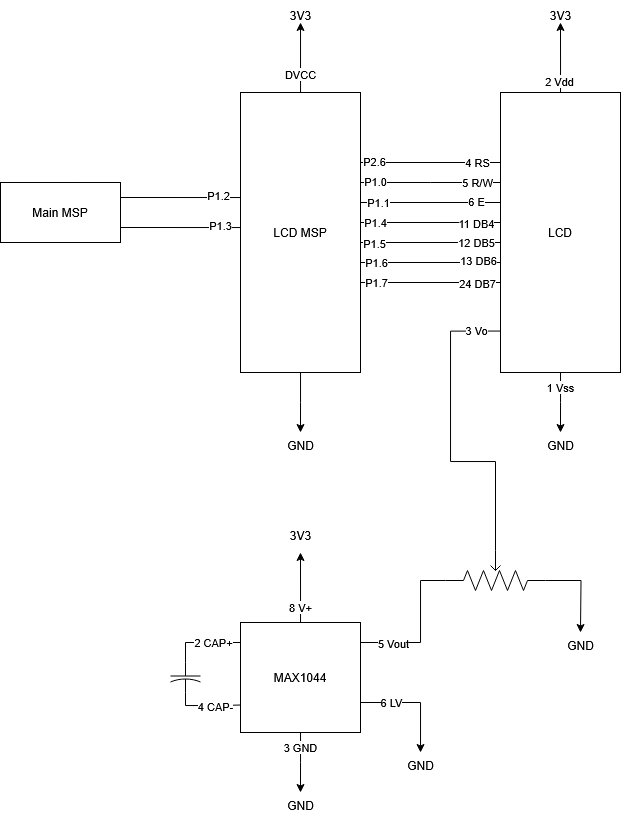

The diagram above was exported from draw.io. Its source (the exported page's mxGraphModel, read from the mxfile embedded in the PNG):
<mxGraphModel dx="891" dy="586" grid="1" gridSize="10" guides="1" tooltips="1" connect="1" arrows="1" fold="1" page="1" pageScale="1" pageWidth="850" pageHeight="1100" math="0" shadow="0">
  <root>
    <mxCell id="0" />
    <mxCell id="1" parent="0" />
    <mxCell id="AsOe99lzq2FnY7d7i5hg-1" value="Main MSP" style="rounded=0;whiteSpace=wrap;html=1;" parent="1" vertex="1">
      <mxGeometry x="100" y="280" width="120" height="60" as="geometry" />
    </mxCell>
    <mxCell id="AsOe99lzq2FnY7d7i5hg-4" style="edgeStyle=orthogonalEdgeStyle;rounded=0;orthogonalLoop=1;jettySize=auto;html=1;entryX=1;entryY=0.25;entryDx=0;entryDy=0;endArrow=none;startFill=0;" parent="1" source="AsOe99lzq2FnY7d7i5hg-2" target="AsOe99lzq2FnY7d7i5hg-1" edge="1">
      <mxGeometry relative="1" as="geometry">
        <Array as="points">
          <mxPoint x="320" y="295" />
          <mxPoint x="320" y="295" />
        </Array>
      </mxGeometry>
    </mxCell>
    <mxCell id="AsOe99lzq2FnY7d7i5hg-6" value="P1.2" style="edgeLabel;html=1;align=center;verticalAlign=middle;resizable=0;points=[];" parent="AsOe99lzq2FnY7d7i5hg-4" vertex="1" connectable="0">
      <mxGeometry x="-0.6333" y="-2" relative="1" as="geometry">
        <mxPoint as="offset" />
      </mxGeometry>
    </mxCell>
    <mxCell id="AsOe99lzq2FnY7d7i5hg-5" style="edgeStyle=orthogonalEdgeStyle;rounded=0;orthogonalLoop=1;jettySize=auto;html=1;entryX=1;entryY=0.75;entryDx=0;entryDy=0;endArrow=none;startFill=0;" parent="1" source="AsOe99lzq2FnY7d7i5hg-2" target="AsOe99lzq2FnY7d7i5hg-1" edge="1">
      <mxGeometry relative="1" as="geometry">
        <Array as="points">
          <mxPoint x="310" y="325" />
          <mxPoint x="310" y="325" />
        </Array>
      </mxGeometry>
    </mxCell>
    <mxCell id="AsOe99lzq2FnY7d7i5hg-7" value="P1.3" style="edgeLabel;html=1;align=center;verticalAlign=middle;resizable=0;points=[];" parent="AsOe99lzq2FnY7d7i5hg-5" vertex="1" connectable="0">
      <mxGeometry x="-0.65" y="-2" relative="1" as="geometry">
        <mxPoint as="offset" />
      </mxGeometry>
    </mxCell>
    <mxCell id="AsOe99lzq2FnY7d7i5hg-8" style="edgeStyle=orthogonalEdgeStyle;rounded=0;orthogonalLoop=1;jettySize=auto;html=1;" parent="1" source="AsOe99lzq2FnY7d7i5hg-2" edge="1">
      <mxGeometry relative="1" as="geometry">
        <mxPoint x="400" y="120" as="targetPoint" />
        <Array as="points">
          <mxPoint x="400" y="120" />
        </Array>
      </mxGeometry>
    </mxCell>
    <mxCell id="AsOe99lzq2FnY7d7i5hg-10" value="DVCC" style="edgeLabel;html=1;align=center;verticalAlign=middle;resizable=0;points=[];" parent="AsOe99lzq2FnY7d7i5hg-8" vertex="1" connectable="0">
      <mxGeometry x="-0.4854" relative="1" as="geometry">
        <mxPoint as="offset" />
      </mxGeometry>
    </mxCell>
    <mxCell id="AsOe99lzq2FnY7d7i5hg-11" style="edgeStyle=orthogonalEdgeStyle;rounded=0;orthogonalLoop=1;jettySize=auto;html=1;endArrow=classic;startFill=0;endFill=1;" parent="1" source="AsOe99lzq2FnY7d7i5hg-2" edge="1">
      <mxGeometry relative="1" as="geometry">
        <mxPoint x="400" y="530" as="targetPoint" />
      </mxGeometry>
    </mxCell>
    <mxCell id="mjejxAkO1YNlrFuypa1u-2" style="edgeStyle=orthogonalEdgeStyle;rounded=0;orthogonalLoop=1;jettySize=auto;html=1;entryX=0;entryY=0.25;entryDx=0;entryDy=0;exitX=1;exitY=0.25;exitDx=0;exitDy=0;endArrow=none;startFill=0;" edge="1" parent="1" source="AsOe99lzq2FnY7d7i5hg-2" target="AsOe99lzq2FnY7d7i5hg-13">
      <mxGeometry relative="1" as="geometry" />
    </mxCell>
    <mxCell id="mjejxAkO1YNlrFuypa1u-3" value="P2.6" style="edgeLabel;html=1;align=center;verticalAlign=middle;resizable=0;points=[];" vertex="1" connectable="0" parent="mjejxAkO1YNlrFuypa1u-2">
      <mxGeometry x="-0.8055" y="1" relative="1" as="geometry">
        <mxPoint as="offset" />
      </mxGeometry>
    </mxCell>
    <mxCell id="mjejxAkO1YNlrFuypa1u-4" value="4 RS" style="edgeLabel;html=1;align=center;verticalAlign=middle;resizable=0;points=[];" vertex="1" connectable="0" parent="mjejxAkO1YNlrFuypa1u-2">
      <mxGeometry x="0.667" relative="1" as="geometry">
        <mxPoint as="offset" />
      </mxGeometry>
    </mxCell>
    <mxCell id="AsOe99lzq2FnY7d7i5hg-2" value="LCD MSP" style="rounded=0;whiteSpace=wrap;html=1;" parent="1" vertex="1">
      <mxGeometry x="340" y="190" width="120" height="280" as="geometry" />
    </mxCell>
    <mxCell id="AsOe99lzq2FnY7d7i5hg-9" value="3V3" style="text;html=1;align=center;verticalAlign=middle;resizable=0;points=[];autosize=1;strokeColor=none;fillColor=none;" parent="1" vertex="1">
      <mxGeometry x="380" y="98" width="40" height="30" as="geometry" />
    </mxCell>
    <mxCell id="AsOe99lzq2FnY7d7i5hg-12" value="GND" style="text;html=1;align=center;verticalAlign=middle;resizable=0;points=[];autosize=1;strokeColor=none;fillColor=none;" parent="1" vertex="1">
      <mxGeometry x="375" y="528" width="50" height="30" as="geometry" />
    </mxCell>
    <mxCell id="AsOe99lzq2FnY7d7i5hg-14" style="edgeStyle=orthogonalEdgeStyle;rounded=0;orthogonalLoop=1;jettySize=auto;html=1;" parent="1" source="AsOe99lzq2FnY7d7i5hg-13" edge="1">
      <mxGeometry relative="1" as="geometry">
        <mxPoint x="659.9999999999998" y="530" as="targetPoint" />
      </mxGeometry>
    </mxCell>
    <mxCell id="AsOe99lzq2FnY7d7i5hg-22" value="1 Vss" style="edgeLabel;html=1;align=center;verticalAlign=middle;resizable=0;points=[];" parent="AsOe99lzq2FnY7d7i5hg-14" vertex="1" connectable="0">
      <mxGeometry x="-0.5171" relative="1" as="geometry">
        <mxPoint as="offset" />
      </mxGeometry>
    </mxCell>
    <mxCell id="AsOe99lzq2FnY7d7i5hg-17" style="edgeStyle=orthogonalEdgeStyle;rounded=0;orthogonalLoop=1;jettySize=auto;html=1;" parent="1" source="AsOe99lzq2FnY7d7i5hg-13" edge="1">
      <mxGeometry relative="1" as="geometry">
        <mxPoint x="659.9999999999998" y="120" as="targetPoint" />
      </mxGeometry>
    </mxCell>
    <mxCell id="AsOe99lzq2FnY7d7i5hg-23" value="2 Vdd" style="edgeLabel;html=1;align=center;verticalAlign=middle;resizable=0;points=[];" parent="AsOe99lzq2FnY7d7i5hg-17" vertex="1" connectable="0">
      <mxGeometry x="-0.6716" y="1" relative="1" as="geometry">
        <mxPoint as="offset" />
      </mxGeometry>
    </mxCell>
    <mxCell id="AsOe99lzq2FnY7d7i5hg-24" style="edgeStyle=orthogonalEdgeStyle;rounded=0;orthogonalLoop=1;jettySize=auto;html=1;endArrow=none;startFill=0;" parent="1" source="AsOe99lzq2FnY7d7i5hg-13" target="AsOe99lzq2FnY7d7i5hg-2" edge="1">
      <mxGeometry relative="1" as="geometry">
        <Array as="points">
          <mxPoint x="530" y="280" />
          <mxPoint x="530" y="280" />
        </Array>
      </mxGeometry>
    </mxCell>
    <mxCell id="AsOe99lzq2FnY7d7i5hg-32" value="5 R/W" style="edgeLabel;html=1;align=center;verticalAlign=middle;resizable=0;points=[];" parent="AsOe99lzq2FnY7d7i5hg-24" vertex="1" connectable="0">
      <mxGeometry x="-0.6645" relative="1" as="geometry">
        <mxPoint as="offset" />
      </mxGeometry>
    </mxCell>
    <mxCell id="AsOe99lzq2FnY7d7i5hg-48" value="P1.0" style="edgeLabel;html=1;align=center;verticalAlign=middle;resizable=0;points=[];" parent="AsOe99lzq2FnY7d7i5hg-24" vertex="1" connectable="0">
      <mxGeometry x="0.7892" y="-1" relative="1" as="geometry">
        <mxPoint as="offset" />
      </mxGeometry>
    </mxCell>
    <mxCell id="AsOe99lzq2FnY7d7i5hg-25" style="edgeStyle=orthogonalEdgeStyle;rounded=0;orthogonalLoop=1;jettySize=auto;html=1;entryX=1;entryY=0.5;entryDx=0;entryDy=0;endArrow=none;startFill=0;" parent="1" edge="1">
      <mxGeometry relative="1" as="geometry">
        <mxPoint x="599.9999999999998" y="300" as="sourcePoint" />
        <mxPoint x="460.0000000000002" y="300" as="targetPoint" />
      </mxGeometry>
    </mxCell>
    <mxCell id="AsOe99lzq2FnY7d7i5hg-33" value="6 E" style="edgeLabel;html=1;align=center;verticalAlign=middle;resizable=0;points=[];" parent="AsOe99lzq2FnY7d7i5hg-25" vertex="1" connectable="0">
      <mxGeometry x="-0.6547" y="-1" relative="1" as="geometry">
        <mxPoint as="offset" />
      </mxGeometry>
    </mxCell>
    <mxCell id="AsOe99lzq2FnY7d7i5hg-50" value="P1.1" style="edgeLabel;html=1;align=center;verticalAlign=middle;resizable=0;points=[];" parent="AsOe99lzq2FnY7d7i5hg-25" vertex="1" connectable="0">
      <mxGeometry x="0.7498" relative="1" as="geometry">
        <mxPoint as="offset" />
      </mxGeometry>
    </mxCell>
    <mxCell id="AsOe99lzq2FnY7d7i5hg-26" style="edgeStyle=orthogonalEdgeStyle;rounded=0;orthogonalLoop=1;jettySize=auto;html=1;entryX=1;entryY=0.5;entryDx=0;entryDy=0;endArrow=none;startFill=0;" parent="1" edge="1">
      <mxGeometry relative="1" as="geometry">
        <mxPoint x="599.9999999999998" y="320" as="sourcePoint" />
        <mxPoint x="460.0000000000002" y="320" as="targetPoint" />
      </mxGeometry>
    </mxCell>
    <mxCell id="AsOe99lzq2FnY7d7i5hg-34" value="11 DB4" style="edgeLabel;html=1;align=center;verticalAlign=middle;resizable=0;points=[];" parent="AsOe99lzq2FnY7d7i5hg-26" vertex="1" connectable="0">
      <mxGeometry x="-0.6547" y="1" relative="1" as="geometry">
        <mxPoint as="offset" />
      </mxGeometry>
    </mxCell>
    <mxCell id="AsOe99lzq2FnY7d7i5hg-51" value="P1.4" style="edgeLabel;html=1;align=center;verticalAlign=middle;resizable=0;points=[];" parent="AsOe99lzq2FnY7d7i5hg-26" vertex="1" connectable="0">
      <mxGeometry x="0.7892" relative="1" as="geometry">
        <mxPoint as="offset" />
      </mxGeometry>
    </mxCell>
    <mxCell id="AsOe99lzq2FnY7d7i5hg-27" style="edgeStyle=orthogonalEdgeStyle;rounded=0;orthogonalLoop=1;jettySize=auto;html=1;endArrow=none;startFill=0;" parent="1" edge="1">
      <mxGeometry relative="1" as="geometry">
        <mxPoint x="599.9999999999998" y="340" as="sourcePoint" />
        <mxPoint x="460.0000000000002" y="340" as="targetPoint" />
      </mxGeometry>
    </mxCell>
    <mxCell id="AsOe99lzq2FnY7d7i5hg-41" value="12 DB5" style="edgeLabel;html=1;align=center;verticalAlign=middle;resizable=0;points=[];" parent="AsOe99lzq2FnY7d7i5hg-27" vertex="1" connectable="0">
      <mxGeometry x="-0.6448" relative="1" as="geometry">
        <mxPoint as="offset" />
      </mxGeometry>
    </mxCell>
    <mxCell id="AsOe99lzq2FnY7d7i5hg-53" value="P1.5" style="edgeLabel;html=1;align=center;verticalAlign=middle;resizable=0;points=[];" parent="AsOe99lzq2FnY7d7i5hg-27" vertex="1" connectable="0">
      <mxGeometry x="0.8089" y="1" relative="1" as="geometry">
        <mxPoint as="offset" />
      </mxGeometry>
    </mxCell>
    <mxCell id="AsOe99lzq2FnY7d7i5hg-29" style="edgeStyle=orthogonalEdgeStyle;rounded=0;orthogonalLoop=1;jettySize=auto;html=1;entryX=1;entryY=0.5;entryDx=0;entryDy=0;endArrow=none;startFill=0;" parent="1" edge="1">
      <mxGeometry relative="1" as="geometry">
        <mxPoint x="599.9999999999998" y="360" as="sourcePoint" />
        <mxPoint x="460.0000000000002" y="360" as="targetPoint" />
      </mxGeometry>
    </mxCell>
    <mxCell id="AsOe99lzq2FnY7d7i5hg-46" value="13 DB6" style="edgeLabel;html=1;align=center;verticalAlign=middle;resizable=0;points=[];" parent="AsOe99lzq2FnY7d7i5hg-29" vertex="1" connectable="0">
      <mxGeometry x="-0.6744" y="-2" relative="1" as="geometry">
        <mxPoint as="offset" />
      </mxGeometry>
    </mxCell>
    <mxCell id="AsOe99lzq2FnY7d7i5hg-54" value="P1.6" style="edgeLabel;html=1;align=center;verticalAlign=middle;resizable=0;points=[];" parent="AsOe99lzq2FnY7d7i5hg-29" vertex="1" connectable="0">
      <mxGeometry x="0.7695" relative="1" as="geometry">
        <mxPoint as="offset" />
      </mxGeometry>
    </mxCell>
    <mxCell id="AsOe99lzq2FnY7d7i5hg-30" style="edgeStyle=orthogonalEdgeStyle;rounded=0;orthogonalLoop=1;jettySize=auto;html=1;entryX=1;entryY=0.5;entryDx=0;entryDy=0;endArrow=none;startFill=0;" parent="1" edge="1">
      <mxGeometry relative="1" as="geometry">
        <mxPoint x="599.9999999999998" y="380" as="sourcePoint" />
        <mxPoint x="460.0000000000002" y="380" as="targetPoint" />
      </mxGeometry>
    </mxCell>
    <mxCell id="AsOe99lzq2FnY7d7i5hg-47" value="24 DB7" style="edgeLabel;html=1;align=center;verticalAlign=middle;resizable=0;points=[];" parent="AsOe99lzq2FnY7d7i5hg-30" vertex="1" connectable="0">
      <mxGeometry x="-0.6645" y="1" relative="1" as="geometry">
        <mxPoint as="offset" />
      </mxGeometry>
    </mxCell>
    <mxCell id="AsOe99lzq2FnY7d7i5hg-55" value="P1.7" style="edgeLabel;html=1;align=center;verticalAlign=middle;resizable=0;points=[];" parent="AsOe99lzq2FnY7d7i5hg-30" vertex="1" connectable="0">
      <mxGeometry x="0.7695" relative="1" as="geometry">
        <mxPoint as="offset" />
      </mxGeometry>
    </mxCell>
    <mxCell id="AsOe99lzq2FnY7d7i5hg-13" value="LCD" style="rounded=0;whiteSpace=wrap;html=1;" parent="1" vertex="1">
      <mxGeometry x="600" y="190" width="120" height="280" as="geometry" />
    </mxCell>
    <mxCell id="AsOe99lzq2FnY7d7i5hg-15" value="GND" style="text;html=1;align=center;verticalAlign=middle;resizable=0;points=[];autosize=1;strokeColor=none;fillColor=none;" parent="1" vertex="1">
      <mxGeometry x="635" y="528" width="50" height="30" as="geometry" />
    </mxCell>
    <mxCell id="AsOe99lzq2FnY7d7i5hg-18" value="3V3" style="text;html=1;align=center;verticalAlign=middle;resizable=0;points=[];autosize=1;strokeColor=none;fillColor=none;" parent="1" vertex="1">
      <mxGeometry x="640" y="98" width="40" height="30" as="geometry" />
    </mxCell>
    <mxCell id="AsOe99lzq2FnY7d7i5hg-57" style="edgeStyle=orthogonalEdgeStyle;rounded=0;orthogonalLoop=1;jettySize=auto;html=1;" parent="1" source="AsOe99lzq2FnY7d7i5hg-56" edge="1">
      <mxGeometry relative="1" as="geometry">
        <mxPoint x="400" y="650" as="targetPoint" />
      </mxGeometry>
    </mxCell>
    <mxCell id="AsOe99lzq2FnY7d7i5hg-59" value="8 V+" style="edgeLabel;html=1;align=center;verticalAlign=middle;resizable=0;points=[];" parent="AsOe99lzq2FnY7d7i5hg-57" vertex="1" connectable="0">
      <mxGeometry x="-0.5754" relative="1" as="geometry">
        <mxPoint as="offset" />
      </mxGeometry>
    </mxCell>
    <mxCell id="AsOe99lzq2FnY7d7i5hg-60" style="edgeStyle=orthogonalEdgeStyle;rounded=0;orthogonalLoop=1;jettySize=auto;html=1;" parent="1" source="AsOe99lzq2FnY7d7i5hg-56" edge="1">
      <mxGeometry relative="1" as="geometry">
        <mxPoint x="400" y="890" as="targetPoint" />
      </mxGeometry>
    </mxCell>
    <mxCell id="AsOe99lzq2FnY7d7i5hg-62" value="3 GND" style="edgeLabel;html=1;align=center;verticalAlign=middle;resizable=0;points=[];" parent="AsOe99lzq2FnY7d7i5hg-60" vertex="1" connectable="0">
      <mxGeometry x="-0.5257" relative="1" as="geometry">
        <mxPoint as="offset" />
      </mxGeometry>
    </mxCell>
    <mxCell id="AsOe99lzq2FnY7d7i5hg-63" style="edgeStyle=orthogonalEdgeStyle;rounded=0;orthogonalLoop=1;jettySize=auto;html=1;endArrow=none;startFill=0;entryX=0;entryY=0.5;entryDx=0;entryDy=0;entryPerimeter=0;" parent="1" source="AsOe99lzq2FnY7d7i5hg-56" target="AsOe99lzq2FnY7d7i5hg-64" edge="1">
      <mxGeometry relative="1" as="geometry">
        <mxPoint x="290" y="740" as="targetPoint" />
        <Array as="points">
          <mxPoint x="285" y="740" />
        </Array>
      </mxGeometry>
    </mxCell>
    <mxCell id="AsOe99lzq2FnY7d7i5hg-67" value="2 CAP+" style="edgeLabel;html=1;align=center;verticalAlign=middle;resizable=0;points=[];" parent="AsOe99lzq2FnY7d7i5hg-63" vertex="1" connectable="0">
      <mxGeometry x="-0.2714" relative="1" as="geometry">
        <mxPoint as="offset" />
      </mxGeometry>
    </mxCell>
    <mxCell id="AsOe99lzq2FnY7d7i5hg-69" style="edgeStyle=orthogonalEdgeStyle;rounded=0;orthogonalLoop=1;jettySize=auto;html=1;entryX=1;entryY=0.25;entryDx=0;entryDy=0;entryPerimeter=0;endArrow=none;startFill=0;" parent="1" source="AsOe99lzq2FnY7d7i5hg-56" target="AsOe99lzq2FnY7d7i5hg-75" edge="1">
      <mxGeometry relative="1" as="geometry">
        <mxPoint x="520" y="680" as="targetPoint" />
        <Array as="points">
          <mxPoint x="520" y="740" />
          <mxPoint x="520" y="678" />
        </Array>
      </mxGeometry>
    </mxCell>
    <mxCell id="AsOe99lzq2FnY7d7i5hg-71" value="5 Vout" style="edgeLabel;html=1;align=center;verticalAlign=middle;resizable=0;points=[];" parent="AsOe99lzq2FnY7d7i5hg-69" vertex="1" connectable="0">
      <mxGeometry x="-0.5586" y="-1" relative="1" as="geometry">
        <mxPoint as="offset" />
      </mxGeometry>
    </mxCell>
    <mxCell id="AsOe99lzq2FnY7d7i5hg-72" style="edgeStyle=orthogonalEdgeStyle;rounded=0;orthogonalLoop=1;jettySize=auto;html=1;" parent="1" source="AsOe99lzq2FnY7d7i5hg-56" edge="1">
      <mxGeometry relative="1" as="geometry">
        <mxPoint x="520" y="850" as="targetPoint" />
        <Array as="points">
          <mxPoint x="520" y="800" />
          <mxPoint x="520" y="850" />
        </Array>
      </mxGeometry>
    </mxCell>
    <mxCell id="AsOe99lzq2FnY7d7i5hg-73" value="6 LV" style="edgeLabel;html=1;align=center;verticalAlign=middle;resizable=0;points=[];" parent="AsOe99lzq2FnY7d7i5hg-72" vertex="1" connectable="0">
      <mxGeometry x="-0.4433" relative="1" as="geometry">
        <mxPoint as="offset" />
      </mxGeometry>
    </mxCell>
    <mxCell id="AsOe99lzq2FnY7d7i5hg-56" value="MAX1044" style="rounded=0;whiteSpace=wrap;html=1;" parent="1" vertex="1">
      <mxGeometry x="340" y="720" width="120" height="110" as="geometry" />
    </mxCell>
    <mxCell id="AsOe99lzq2FnY7d7i5hg-58" value="&lt;div&gt;3V3&lt;/div&gt;" style="text;html=1;align=center;verticalAlign=middle;resizable=0;points=[];autosize=1;strokeColor=none;fillColor=none;" parent="1" vertex="1">
      <mxGeometry x="380" y="618" width="40" height="30" as="geometry" />
    </mxCell>
    <mxCell id="AsOe99lzq2FnY7d7i5hg-61" value="GND" style="text;html=1;align=center;verticalAlign=middle;resizable=0;points=[];autosize=1;strokeColor=none;fillColor=none;" parent="1" vertex="1">
      <mxGeometry x="375" y="888" width="50" height="30" as="geometry" />
    </mxCell>
    <mxCell id="AsOe99lzq2FnY7d7i5hg-65" style="edgeStyle=orthogonalEdgeStyle;rounded=0;orthogonalLoop=1;jettySize=auto;html=1;entryX=0;entryY=0.75;entryDx=0;entryDy=0;endArrow=none;startFill=0;" parent="1" source="AsOe99lzq2FnY7d7i5hg-64" target="AsOe99lzq2FnY7d7i5hg-56" edge="1">
      <mxGeometry relative="1" as="geometry">
        <Array as="points">
          <mxPoint x="285" y="803" />
          <mxPoint x="320" y="803" />
        </Array>
      </mxGeometry>
    </mxCell>
    <mxCell id="AsOe99lzq2FnY7d7i5hg-68" value="4 CAP-" style="edgeLabel;html=1;align=center;verticalAlign=middle;resizable=0;points=[];" parent="AsOe99lzq2FnY7d7i5hg-65" vertex="1" connectable="0">
      <mxGeometry x="0.2372" y="-1" relative="1" as="geometry">
        <mxPoint as="offset" />
      </mxGeometry>
    </mxCell>
    <mxCell id="AsOe99lzq2FnY7d7i5hg-64" value="" style="pointerEvents=1;verticalLabelPosition=bottom;shadow=0;dashed=0;align=center;html=1;verticalAlign=top;shape=mxgraph.electrical.capacitors.capacitor_2;rotation=90;" parent="1" vertex="1">
      <mxGeometry x="270" y="760" width="30" height="30" as="geometry" />
    </mxCell>
    <mxCell id="AsOe99lzq2FnY7d7i5hg-74" value="GND" style="text;html=1;align=center;verticalAlign=middle;resizable=0;points=[];autosize=1;strokeColor=none;fillColor=none;" parent="1" vertex="1">
      <mxGeometry x="495" y="848" width="50" height="30" as="geometry" />
    </mxCell>
    <mxCell id="AsOe99lzq2FnY7d7i5hg-76" style="edgeStyle=orthogonalEdgeStyle;rounded=0;orthogonalLoop=1;jettySize=auto;html=1;exitX=0;exitY=0.25;exitDx=0;exitDy=0;exitPerimeter=0;" parent="1" source="AsOe99lzq2FnY7d7i5hg-75" edge="1">
      <mxGeometry relative="1" as="geometry">
        <mxPoint x="680" y="730" as="targetPoint" />
      </mxGeometry>
    </mxCell>
    <mxCell id="AsOe99lzq2FnY7d7i5hg-75" value="" style="pointerEvents=1;verticalLabelPosition=bottom;shadow=0;dashed=0;align=center;html=1;verticalAlign=top;shape=mxgraph.electrical.resistors.potentiometer_2;rotation=-180;" parent="1" vertex="1">
      <mxGeometry x="545" y="648" width="100" height="40" as="geometry" />
    </mxCell>
    <mxCell id="AsOe99lzq2FnY7d7i5hg-77" value="GND" style="text;html=1;align=center;verticalAlign=middle;resizable=0;points=[];autosize=1;strokeColor=none;fillColor=none;" parent="1" vertex="1">
      <mxGeometry x="655" y="728" width="50" height="30" as="geometry" />
    </mxCell>
    <mxCell id="AsOe99lzq2FnY7d7i5hg-78" style="edgeStyle=orthogonalEdgeStyle;rounded=0;orthogonalLoop=1;jettySize=auto;html=1;entryX=0.002;entryY=0.852;entryDx=0;entryDy=0;entryPerimeter=0;endArrow=none;startFill=0;" parent="1" source="AsOe99lzq2FnY7d7i5hg-75" target="AsOe99lzq2FnY7d7i5hg-13" edge="1">
      <mxGeometry relative="1" as="geometry">
        <Array as="points">
          <mxPoint x="595" y="559" />
          <mxPoint x="550" y="559" />
          <mxPoint x="550" y="429" />
        </Array>
      </mxGeometry>
    </mxCell>
    <mxCell id="AsOe99lzq2FnY7d7i5hg-79" value="3 Vo" style="edgeLabel;html=1;align=center;verticalAlign=middle;resizable=0;points=[];" parent="AsOe99lzq2FnY7d7i5hg-78" vertex="1" connectable="0">
      <mxGeometry x="0.8424" y="1" relative="1" as="geometry">
        <mxPoint as="offset" />
      </mxGeometry>
    </mxCell>
  </root>
</mxGraphModel>